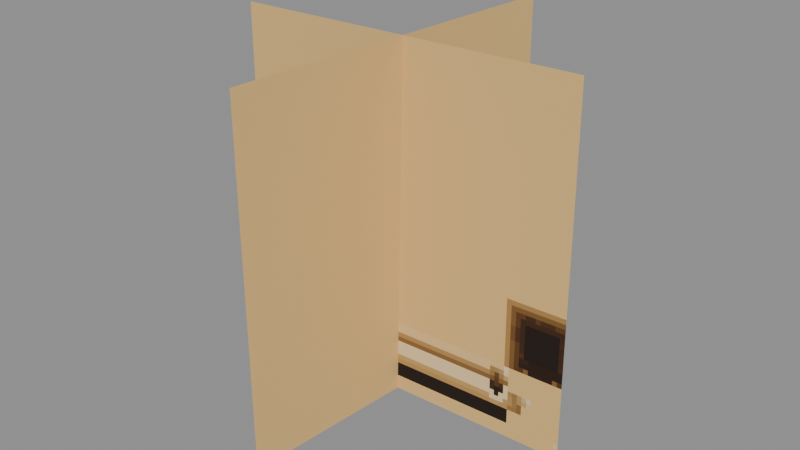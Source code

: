 # Source: Dungeons_SpiderWeb_Full.blend  (saved by Blender 5.0.119; exported with 4.5.12 LTS)
import bpy
from mathutils import Matrix  # noqa: F401  (used for matrix-valued properties, if any)

bpy.ops.wm.read_factory_settings(use_empty=True)
scene = bpy.context.scene
scene.name = 'Scene'

# ---- collections
col_widgets = bpy.data.collections.new('Widgets'); scene.collection.children.link(col_widgets)
col_widgets.hide_viewport = True

# ---- images (referenced by path relative to the original .blend; pixels are not part of the script)
import os
ASSET_DIR = os.environ.get("B2B_ASSET_DIR", "")  # directory of the original .blend (textures are referenced by path, not embedded)
HERE = os.path.dirname(os.path.abspath(__file__))  # packed textures are extracted next to this script under _unpacked/

def load_image(name, relpath, width, height, colorspace="sRGB"):
    """Load a texture the original file referenced (path relative to the .blend, or extracted next to this script)."""
    p = next((c for c in (os.path.join(HERE, relpath), os.path.join(ASSET_DIR, relpath)) if relpath and os.path.exists(c)), "")
    if p:
        img = bpy.data.images.load(p, check_existing=True)
        img.name = name
    else:  # same state as the original file: an image datablock whose file is absent (Cycles renders it pink)
        img = bpy.data.images.new(name, width, height)
        img.source = "FILE"
        img.filepath = "//" + (relpath or name)
    img.colorspace_settings.name = colorspace
    return img
img_image_0 = load_image('Image_0', '_unpacked/Image_0.9a670406.png', 64, 32, 'sRGB')

# ---- materials (node trees are filled in below, after node groups)
mat_material_0 = bpy.data.materials.new('Material_0')

# ---- material node trees
mat_material_0.use_nodes = True; mat_material_0.node_tree.nodes.clear()
_N = mat_material_0.node_tree.nodes; _L = mat_material_0.node_tree.links
n0 = _N.new('ShaderNodeBsdfPrincipled'); n0.name = 'Principled BSDF'; n0.location = (10, 300)
n0.inputs[2].default_value = 1.0
n1 = _N.new('ShaderNodeOutputMaterial'); n1.name = 'Material Output'; n1.location = (300, 300)
n2 = _N.new('NodeFrame'); n2.name = 'Frame'; n2.location = (0, 0)
n2.label = 'Alpha Clip'
n2.width = 150
n3 = _N.new('ShaderNodeMath'); n3.name = 'Math'; n3.location = (-340, -20)
n3.operation = 'SUBTRACT'
n3.inputs[0].default_value = 1.0
n4 = _N.new('ShaderNodeMath'); n4.name = 'Math.001'; n4.location = (-540, -20)
n4.operation = 'LESS_THAN'
n4.inputs[1].default_value = 0.05
n5 = _N.new('ShaderNodeTexImage'); n5.name = 'Image Texture'; n5.location = (-840, 210)
n5.label = 'BASE COLOR'
n5.image = img_image_0
n5.interpolation = 'Closest'
n5.extension = 'EXTEND'
n3.parent = n2
n4.parent = n2
_L.new(n0.outputs[0], n1.inputs[0])
_L.new(n3.outputs[0], n0.inputs[4])
_L.new(n4.outputs[0], n3.inputs[1])
_L.new(n5.outputs[0], n0.inputs[0])
_L.new(n5.outputs[1], n4.inputs[0])
n1.is_active_output = True

# ---- meshes
me_mesh_0 = bpy.data.meshes.new('Mesh_0')
me_mesh_0.from_pydata([(2.25, -6.249e-05, 2.25), (2.25, 1.022e-08, 2.25), (2.25, -6.25e-05, -2.25), (2.25, 1.441e-09, -2.25), (-2.25, -1.441e-09, 2.25), (-2.25, -6.25e-05, 2.25), (-2.25, -1.022e-08, -2.25), (-2.25, -6.251e-05, -2.25), (-2.25, -1.441e-09, 2.25), (2.25, 1.022e-08, 2.25), (-2.25, -6.25e-05, 2.25), (2.25, -6.249e-05, 2.25), (-2.25, -6.251e-05, -2.25), (2.25, -6.25e-05, -2.25), (-2.25, -1.022e-08, -2.25), (2.25, 1.441e-09, -2.25), (-2.25, -6.25e-05, 2.25), (2.25, -6.249e-05, 2.25), (-2.25, -6.251e-05, -2.25), (2.25, -6.25e-05, -2.25), (2.25, 1.022e-08, 2.25), (-2.25, -1.441e-09, 2.25), (2.25, 1.441e-09, -2.25), (-2.25, -1.022e-08, -2.25)], [], [(0, 2, 1), (2, 3, 1), (4, 6, 5), (6, 7, 5), (8, 10, 9), (10, 11, 9), (12, 14, 13), (14, 15, 13), (16, 18, 17), (18, 19, 17), (20, 22, 21), (22, 23, 21)])
_uv = me_mesh_0.uv_layers.new(name='UVMap')
_uv.uv.foreach_set('vector', [0.0, 1.0, 0.0, 1.0, 0.0, 1.0, 0.0, 1.0, 0.0, 1.0, 0.0, 1.0, 0.0, 1.0, 0.0, 1.0, 0.0, 1.0, 0.0, 1.0, 0.0, 1.0, 0.0, 1.0, 0.0, 1.0, 0.0, 1.0, 0.0, 1.0, 0.0, 1.0, 0.0, 1.0, 0.0, 1.0, 0.0, 1.0, 0.0, 1.0, 0.0, 1.0, 0.0, 1.0, 0.0, 1.0, 0.0, 1.0, 1.875, -1.25, 1.875, 1.0, 0.75, -1.25, 1.875, 1.0, 0.75, 1.0, 0.75, -1.25, 0.0, 1.0, 0.0, 1.0, 0.0, 1.0, 0.0, 1.0, 0.0, 1.0, 0.0, 1.0])
me_mesh_0.materials.append(mat_material_0)
me_mesh_0.update()
me_mesh_0.normals_split_custom_set([tuple(v) for v in zip(*[iter([1.0, 0.0, 0.0, 1.0, 0.0, 0.0, 1.0, 0.0, 0.0, 1.0, 0.0, 0.0, 1.0, 0.0, 0.0, 1.0, 0.0, 0.0, -1.0, 0.0, 0.0, -1.0, 0.0, 0.0, -1.0, 0.0, 0.0, -1.0, 0.0, 0.0, -1.0, 0.0, 0.0, -1.0, 0.0, 0.0, 0.0, 0.0, 1.0, 0.0, 0.0, 1.0, 0.0, 0.0, 1.0, 0.0, 0.0, 1.0, 0.0, 0.0, 1.0, 0.0, 0.0, 1.0, 0.0, 0.0, -1.0, 0.0, 0.0, -1.0, 0.0, 0.0, -1.0, 0.0, 0.0, -1.0, 0.0, 0.0, -1.0, 0.0, 0.0, -1.0, 2.59e-09, -1.0, 1.952e-09, 2.59e-09, -1.0, 1.952e-09, 2.59e-09, -1.0, 1.952e-09, 2.59e-09, -1.0, 1.949e-09, 2.59e-09, -1.0, 1.949e-09, 2.59e-09, -1.0, 1.949e-09, -2.59e-09, 1.0, -1.95e-09, -2.59e-09, 1.0, -1.95e-09, -2.59e-09, 1.0, -1.95e-09, -2.59e-09, 1.0, -1.95e-09, -2.59e-09, 1.0, -1.95e-09, -2.59e-09, 1.0, -1.95e-09])] * 3)])
me_mesh_1 = bpy.data.meshes.new('Mesh_1')
me_mesh_1.from_pydata([(2.25, -6.245e-05, 2.25), (2.25, 5.029e-08, 2.25), (2.25, -6.245e-05, -2.25), (2.25, 5.029e-08, -2.25), (-2.25, -5.029e-08, 2.25), (-2.25, -6.255e-05, 2.25), (-2.25, -5.029e-08, -2.25), (-2.25, -6.255e-05, -2.25), (-2.25, -5.029e-08, 2.25), (2.25, 5.029e-08, 2.25), (-2.25, -6.255e-05, 2.25), (2.25, -6.245e-05, 2.25), (-2.25, -6.255e-05, -2.25), (2.25, -6.245e-05, -2.25), (-2.25, -5.029e-08, -2.25), (2.25, 5.029e-08, -2.25), (-2.25, -6.255e-05, 2.25), (2.25, -6.245e-05, 2.25), (-2.25, -6.255e-05, -2.25), (2.25, -6.245e-05, -2.25), (2.25, 5.029e-08, 2.25), (-2.25, -5.029e-08, 2.25), (2.25, 5.029e-08, -2.25), (-2.25, -5.029e-08, -2.25)], [], [(0, 2, 1), (2, 3, 1), (4, 6, 5), (6, 7, 5), (8, 10, 9), (10, 11, 9), (12, 14, 13), (14, 15, 13), (16, 18, 17), (18, 19, 17), (20, 22, 21), (22, 23, 21)])
_uv = me_mesh_1.uv_layers.new(name='UVMap')
_uv.uv.foreach_set('vector', [0.0, 1.0, 0.0, 1.0, 0.0, 1.0, 0.0, 1.0, 0.0, 1.0, 0.0, 1.0, 0.0, 1.0, 0.0, 1.0, 0.0, 1.0, 0.0, 1.0, 0.0, 1.0, 0.0, 1.0, 0.0, 1.0, 0.0, 1.0, 0.0, 1.0, 0.0, 1.0, 0.0, 1.0, 0.0, 1.0, 0.0, 1.0, 0.0, 1.0, 0.0, 1.0, 0.0, 1.0, 0.0, 1.0, 0.0, 1.0, 0.75, 1.0, 0.75, -1.25, 1.875, 1.0, 0.75, -1.25, 1.875, -1.25, 1.875, 1.0, 0.0, 1.0, 0.0, 1.0, 0.0, 1.0, 0.0, 1.0, 0.0, 1.0, 0.0, 1.0])
me_mesh_1.materials.append(mat_material_0)
me_mesh_1.update()
me_mesh_1.normals_split_custom_set([tuple(v) for v in zip(*[iter([1.0, 0.0, 0.0, 1.0, 0.0, 0.0, 1.0, 0.0, 0.0, 1.0, 0.0, 0.0, 1.0, 0.0, 0.0, 1.0, 0.0, 0.0, -1.0, 0.0, 0.0, -1.0, 0.0, 0.0, -1.0, 0.0, 0.0, -1.0, 0.0, 0.0, -1.0, 0.0, 0.0, -1.0, 0.0, 0.0, 0.0, 0.0, 1.0, 0.0, 0.0, 1.0, 0.0, 0.0, 1.0, 0.0, 0.0, 1.0, 0.0, 0.0, 1.0, 0.0, 0.0, 1.0, 0.0, 0.0, -1.0, 0.0, 0.0, -1.0, 0.0, 0.0, -1.0, 0.0, 0.0, -1.0, 0.0, 0.0, -1.0, 0.0, 0.0, -1.0, 2.235e-08, -1.0, 0.0, 2.235e-08, -1.0, 0.0, 2.235e-08, -1.0, 0.0, 2.235e-08, -1.0, 0.0, 2.235e-08, -1.0, 0.0, 2.235e-08, -1.0, 0.0, -2.235e-08, 1.0, 0.0, -2.235e-08, 1.0, 0.0, -2.235e-08, 1.0, 0.0, -2.235e-08, 1.0, 0.0, -2.235e-08, 1.0, 0.0, -2.235e-08, 1.0, 0.0])] * 3)])
me_plane = bpy.data.meshes.new('Plane')
me_plane.from_pydata([(-1.0, -6.123e-17, -1.0), (1.0, -6.123e-17, -1.0), (-1.0, 6.123e-17, 1.0), (1.0, 6.123e-17, 1.0)], [], [(0, 1, 3, 2)])
_uv = me_plane.uv_layers.new(name='UVMap')
_uv.uv.foreach_set('vector', [0.0, 0.0, 1.0, 0.0, 1.0, 1.0, 0.0, 1.0])
me_plane.update()
arm_armature = bpy.data.armatures.new('Armature')  # bones are not reproduced
arm_armature_001 = bpy.data.armatures.new('Armature.001')  # bones are not reproduced

# ---- objects
ob_leave01 = bpy.data.objects.new('Leave01', arm_armature)
ob_mesh_0 = bpy.data.objects.new('Mesh_0', me_mesh_0)
ob_leave01_001 = bpy.data.objects.new('Leave01.001', arm_armature_001)
ob_mesh_1 = bpy.data.objects.new('Mesh_1', me_mesh_1)
ob_wgt_leave01 = bpy.data.objects.new('WGT-Leave01', me_plane)

# ---- transforms, parenting, visibility, modifiers, constraints
ob_leave01.location = (0.0, 0.0, 1.0)
ob_leave01.rotation_mode = 'QUATERNION'
ob_leave01.rotation_quaternion = (0.9999, -0.008646, -0.008802, 0.008799)
ob_leave01.show_in_front = True
ob_mesh_0.parent = ob_leave01
ob_mesh_0.location = (0.0, 0.0, 0.0)
ob_mesh_0.rotation_mode = 'QUATERNION'
ob_mesh_0.rotation_quaternion = (1.0, 0.0, 0.0, 0.0)
_vg = ob_mesh_0.vertex_groups.new(name='Leave01')
_vg.add([0, 1, 2, 3, 4, 5, 6, 7, 8, 9, 10, 11, 12, 13, 14, 15, 16, 17, 18, 19, 20, 21, 22, 23], 1.0, 'REPLACE')
_m = ob_mesh_0.modifiers.new('Armature', 'ARMATURE')
_m.object = ob_leave01
ob_leave01_001.location = (0.0, 0.0, 1.0)
ob_leave01_001.rotation_mode = 'QUATERNION'
ob_leave01_001.rotation_quaternion = (-0.6756, 8.651e-17, -8.651e-17, 0.7373)
ob_leave01_001.show_in_front = True
ob_mesh_1.parent = ob_leave01_001
ob_mesh_1.location = (0.0, 0.0, 0.0)
ob_mesh_1.rotation_mode = 'QUATERNION'
ob_mesh_1.rotation_quaternion = (1.0, 0.0, 0.0, 0.0)
_vg = ob_mesh_1.vertex_groups.new(name='Leave01')
_vg.add([0, 1, 2, 3, 4, 5, 6, 7, 8, 9, 10, 11, 12, 13, 14, 15, 16, 17, 18, 19, 20, 21, 22, 23], 1.0, 'REPLACE')
_m = ob_mesh_1.modifiers.new('Armature', 'ARMATURE')
_m.object = ob_leave01_001
ob_wgt_leave01.location = (0.0, 0.0, 0.0)
ob_wgt_leave01.hide_render = True

# ---- collection membership
scene.collection.objects.link(ob_leave01)
scene.collection.objects.link(ob_mesh_0)
scene.collection.objects.link(ob_leave01_001)
scene.collection.objects.link(ob_mesh_1)
col_widgets.objects.link(ob_wgt_leave01)

# ---- scene / render settings (as saved in the file)
scene.frame_start = 1; scene.frame_end = 250; scene.frame_set(1)
scene.render.engine = 'BLENDER_EEVEE_NEXT'
scene.render.bake_bias = 0.0
scene.render.bake_samples = 0
scene.cycles.sampling_pattern = 'TABULATED_SOBOL'
scene.eevee.use_volume_custom_range = False
bpy.context.view_layer.update()

# ---- added for rendering (the .blend has no active camera and no usable light): camera, sun + grey world if the file has none
cam_auto = bpy.data.cameras.new('AutoCamera')
cam_auto.lens = 50.0
cam_auto.sensor_width = 36.0
cam_auto.clip_end = 1000.0
ob_auto_camera = bpy.data.objects.new('AutoCamera', cam_auto)
scene.collection.objects.link(ob_auto_camera)
ob_auto_camera.location = (7.28577, -8.74292, 6.82861)
ob_auto_camera.rotation_euler = (1.09748, -7.21219e-08, 0.694738)
scene.camera = ob_auto_camera
light_auto_sun = bpy.data.lights.new('AutoSun', 'SUN')
light_auto_sun.energy = 3.0
light_auto_sun.angle = 0.0523599
ob_auto_sun = bpy.data.objects.new('AutoSun', light_auto_sun)
scene.collection.objects.link(ob_auto_sun)
ob_auto_sun.rotation_euler = (0.872665, 0.174533, 0.523599)
if scene.world is None:
    world_auto = bpy.data.worlds.new('AutoWorld')
    world_auto.color = (0.3, 0.3, 0.3)
    scene.world = world_auto
bpy.context.view_layer.update()
